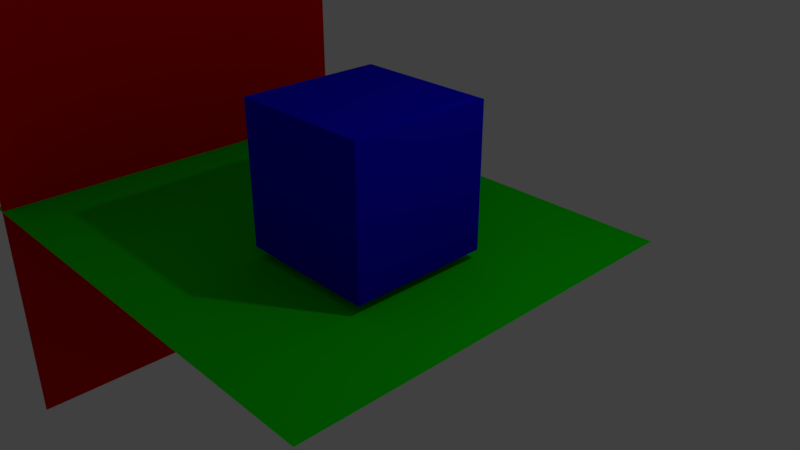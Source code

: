 # Source: SoftShadow.blend  (saved by Blender 2.78.0; exported with 4.5.12 LTS)
import bpy
from mathutils import Matrix  # noqa: F401  (used for matrix-valued properties, if any)

bpy.ops.wm.read_factory_settings(use_empty=True)
scene = bpy.context.scene
scene.name = 'Scene'

# ---- collections
col_collection_1 = bpy.data.collections.new('Collection 1'); scene.collection.children.link(col_collection_1)

# ---- materials (node trees are filled in below, after node groups)
mat_material_001 = bpy.data.materials.new('Material.001')
mat_material_001.alpha_threshold = 0.0
mat_material_001.use_transparent_shadow = False
mat_material_001.diffuse_color = (0.004108, 0.8, 0.0, 1.0)
mat_material_001.roughness = 0.5
mat_material = bpy.data.materials.new('Material')
mat_material.alpha_threshold = 0.0
mat_material.use_transparent_shadow = False
mat_material.diffuse_color = (0.003287, 0.0, 0.8, 1.0)
mat_material.roughness = 0.5
mat_material.line_color = (0.0, 0.0, 0.0, 1.0)
mat_material_002 = bpy.data.materials.new('Material.002')
mat_material_002.alpha_threshold = 0.0
mat_material_002.use_transparent_shadow = False
mat_material_002.diffuse_color = (0.8, 0.0, 0.00242, 1.0)
mat_material_002.roughness = 0.5

# ---- material node trees

# ---- world
world_world = bpy.data.worlds.new('World'); scene.world = world_world
world_world.color = (0.05088, 0.05088, 0.05088)
world_world.use_sun_shadow = False
world_world.sun_shadow_jitter_overblur = 0.0
world_world.cycles.sampling_method = 'MANUAL'

# ---- cameras
cam_camera = bpy.data.cameras.new('Camera')
cam_camera.clip_end = 100.0
cam_camera.lens = 35.0
cam_camera.sensor_width = 32.0
cam_camera.sensor_height = 18.0
cam_camera.ortho_scale = 7.314
cam_camera.dof.focus_distance = 0.0
cam_camera.dof.aperture_fstop = 128.0

# ---- lights
light_lamp = bpy.data.lights.new('Lamp', 'POINT')
light_lamp.transmission_factor = 0.0
light_lamp.cutoff_distance = 30.0
light_lamp.energy = 100.0
light_lamp.shadow_buffer_clip_start = 1.001
light_lamp.shadow_soft_size = 0.1
light_lamp.shadow_maximum_resolution = 0.006
light_lamp.use_absolute_resolution = True

# ---- meshes
me_plane = bpy.data.meshes.new('Plane')
me_plane.from_pydata([(-1.0, -1.0, 0.0), (1.0, -1.0, 0.0), (-1.0, 1.0, 0.0), (1.0, 1.0, 0.0)], [], [(0, 1, 3, 2)])
_uv = me_plane.uv_layers.new(name='UVMap')
_uv.uv.foreach_set('vector', [1.49e-07, 1.0, 0.0, 1.49e-07, 1.0, 0.0, 1.0, 1.0])
me_plane.materials.append(mat_material_001)
me_plane.use_remesh_preserve_volume = False
me_plane.use_remesh_preserve_attributes = False
me_plane.use_mirror_vertex_groups = False
me_plane.update()
me_cube = bpy.data.meshes.new('Cube')
me_cube.from_pydata([(1.0, 1.0, -1.0), (1.0, -1.0, -1.0), (-1.0, -1.0, -1.0), (-1.0, 1.0, -1.0), (1.0, 1.0, 1.0), (1.0, -1.0, 1.0), (-1.0, -1.0, 1.0), (-1.0, 1.0, 1.0)], [], [(0, 1, 2, 3), (4, 7, 6, 5), (0, 4, 5, 1), (1, 5, 6, 2), (2, 6, 7, 3), (4, 0, 3, 7)])
_uv = me_cube.uv_layers.new(name='UVMap')
_uv.uv.foreach_set('vector', [1.987e-08, 0.6667, 0.3333, 0.6667, 0.3333, 1.0, 0.0, 1.0, 0.3333, 0.3333, 0.3333, 0.6667, 4.967e-08, 0.6667, 0.0, 0.3333, 0.6667, 0.3333, 0.3333, 0.3333, 0.3333, 0.0, 0.6667, 1.987e-08, 2.98e-08, 0.3333, 0.0, 1.291e-07, 0.3333, 0.0, 0.3333, 0.3333, 1.0, 0.3333, 0.6667, 0.3333, 0.6667, 8.941e-08, 1.0, 0.0, 0.3333, 0.3333, 0.6667, 0.3333, 0.6667, 0.6667, 0.3333, 0.6667])
me_cube.materials.append(mat_material)
me_cube.use_remesh_preserve_volume = False
me_cube.use_remesh_preserve_attributes = False
me_cube.use_mirror_vertex_groups = False
me_cube.update()
me_plane_001 = bpy.data.meshes.new('Plane.001')
me_plane_001.from_pydata([(-1.0, -1.0, 0.0), (1.0, -1.0, 0.0), (-1.0, 1.0, 0.0), (1.0, 1.0, 0.0)], [], [(0, 1, 3, 2)])
_uv = me_plane_001.uv_layers.new(name='UVMap')
_uv.uv.foreach_set('vector', [1.49e-07, 1.0, 0.0, 1.49e-07, 1.0, 0.0, 1.0, 1.0])
me_plane_001.materials.append(mat_material_002)
me_plane_001.use_remesh_preserve_volume = False
me_plane_001.use_remesh_preserve_attributes = False
me_plane_001.use_mirror_vertex_groups = False
me_plane_001.update()

# ---- objects
ob_plane = bpy.data.objects.new('Plane', me_plane)
ob_cube = bpy.data.objects.new('Cube', me_cube)
ob_lamp = bpy.data.objects.new('Lamp', light_lamp)
ob_camera = bpy.data.objects.new('Camera', cam_camera)
ob_plane_001 = bpy.data.objects.new('Plane.001', me_plane_001)

# ---- transforms, parenting, visibility, modifiers, constraints
ob_plane.location = (-1.265, 0.04843, -0.04521)
ob_plane.scale = (3.52, 2.97, 1.0)
ob_plane.lineart.crease_threshold = 0.0
ob_cube.location = (0.0, -0.0443, 1.1)
ob_cube.lock_rotations_4d = False
ob_cube.empty_display_type = 'ARROWS'
ob_cube.lineart.crease_threshold = 0.0
ob_lamp.location = (4.076, 1.005, 5.904)
ob_lamp.rotation_euler = (0.6503, 0.05522, 1.866)
ob_lamp.lock_rotations_4d = False
ob_lamp.empty_display_type = 'ARROWS'
ob_lamp.color = (0.0, 0.0, 0.0, 0.0)
ob_lamp.lineart.crease_threshold = 0.0
ob_camera.location = (7.481, -6.508, 5.344)
ob_camera.rotation_euler = (1.109, 0.0, 0.8149)
ob_camera.lock_rotations_4d = False
ob_camera.empty_display_type = 'ARROWS'
ob_camera.color = (0.0, 0.0, 0.0, 0.0)
ob_camera.display_type = 'WIRE'
ob_camera.lineart.crease_threshold = 0.0
ob_plane_001.location = (-4.585, 0.04843, -0.04521)
ob_plane_001.rotation_euler = (0.0, 1.571, 0.0)
ob_plane_001.scale = (3.52, 2.97, 1.0)
ob_plane_001.lineart.crease_threshold = 0.0

# ---- collection membership
col_collection_1.objects.link(ob_plane)
col_collection_1.objects.link(ob_cube)
col_collection_1.objects.link(ob_lamp)
col_collection_1.objects.link(ob_camera)
col_collection_1.objects.link(ob_plane_001)

# ---- scene / render settings (as saved in the file)
scene.camera = ob_camera
scene.frame_start = 1; scene.frame_end = 250; scene.frame_set(1)
scene.render.engine = 'BLENDER_EEVEE_NEXT'
scene.render.resolution_percentage = 50
scene.render.dither_intensity = 0.0
scene.cycles.use_denoising = False
scene.cycles.samples = 128
scene.cycles.sampling_pattern = 'TABULATED_SOBOL'
scene.cycles.light_sampling_threshold = 0.0
scene.cycles.use_adaptive_sampling = False
scene.cycles.use_light_tree = False
scene.cycles.blur_glossy = 0.0
scene.cycles.sample_clamp_indirect = 0.0
scene.view_settings.view_transform = 'Standard'
bpy.context.view_layer.update()

